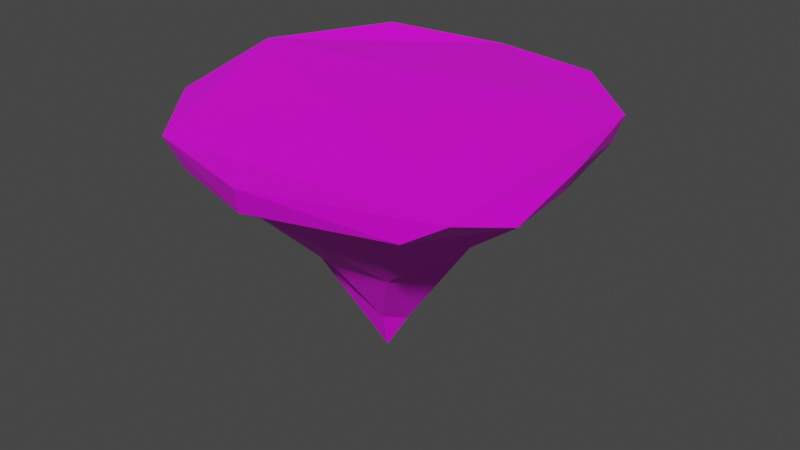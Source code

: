 # Source: floatingisland1.blend  (saved by Blender 2.90.8; exported with 4.5.12 LTS)
import bpy
from mathutils import Matrix  # noqa: F401  (used for matrix-valued properties, if any)

bpy.ops.wm.read_factory_settings(use_empty=True)
scene = bpy.context.scene
scene.name = 'Scene'

# ---- collections
col_collection = bpy.data.collections.new('Collection'); scene.collection.children.link(col_collection)

# ---- images (referenced by path relative to the original .blend; pixels are not part of the script)
import os
ASSET_DIR = os.environ.get("B2B_ASSET_DIR", "")  # directory of the original .blend (textures are referenced by path, not embedded)
HERE = os.path.dirname(os.path.abspath(__file__))  # packed textures are extracted next to this script under _unpacked/

def load_image(name, relpath, width, height, colorspace="sRGB"):
    """Load a texture the original file referenced (path relative to the .blend, or extracted next to this script)."""
    p = next((c for c in (os.path.join(HERE, relpath), os.path.join(ASSET_DIR, relpath)) if relpath and os.path.exists(c)), "")
    if p:
        img = bpy.data.images.load(p, check_existing=True)
        img.name = name
    else:  # same state as the original file: an image datablock whose file is absent (Cycles renders it pink)
        img = bpy.data.images.new(name, width, height)
        img.source = "FILE"
        img.filepath = "//" + (relpath or name)
    img.colorspace_settings.name = colorspace
    return img
img_img_gradient_jpg = load_image('img_gradient.jpg', 'img_gradient.jpg', 1024, 1024, 'sRGB')

# ---- materials (node trees are filled in below, after node groups)
mat_material_001 = bpy.data.materials.new('Material.001')
mat_material_001.use_transparent_shadow = False

# ---- material node trees
mat_material_001.use_nodes = True; mat_material_001.node_tree.nodes.clear()
_N = mat_material_001.node_tree.nodes; _L = mat_material_001.node_tree.links
n0 = _N.new('ShaderNodeBsdfPrincipled'); n0.name = 'Principled BSDF'; n0.location = (10, 300)
n0.distribution = 'GGX'
n0.subsurface_method = 'BURLEY'
n0.inputs[3].default_value = 1.45
n0.inputs[27].default_value = (0.0, 0.0, 0.0, 1.0)
n0.inputs[28].default_value = 1.0
n1 = _N.new('ShaderNodeOutputMaterial'); n1.name = 'Material Output'; n1.location = (300, 300)
n2 = _N.new('ShaderNodeTexImage'); n2.name = 'Image Texture'; n2.location = (-280, 275)
n2.image = img_img_gradient_jpg
_L.new(n0.outputs[0], n1.inputs[0])
_L.new(n2.outputs[0], n0.inputs[0])
n1.is_active_output = True

# ---- world
world_world = bpy.data.worlds.new('World'); scene.world = world_world
world_world.use_nodes = True; world_world.node_tree.nodes.clear()
_N = world_world.node_tree.nodes; _L = world_world.node_tree.links
n0 = _N.new('ShaderNodeOutputWorld'); n0.name = 'World Output'; n0.location = (300, 300)
n1 = _N.new('ShaderNodeBackground'); n1.name = 'Background'; n1.location = (10, 300)
n1.inputs[0].default_value = (0.05088, 0.05088, 0.05088, 1.0)
_L.new(n1.outputs[0], n0.inputs[0])
n0.is_active_output = True
world_world.color = (0.05088, 0.05088, 0.05088)
world_world.use_sun_shadow = False
world_world.sun_shadow_jitter_overblur = 0.0

# ---- meshes
me_cylinder = bpy.data.meshes.new('Cylinder')
me_cylinder.from_pydata([(-0.3862, 2.545, 2.795), (0.5318, 0.3029, 0.11), (0.2517, -0.6556, 0.515), (-0.09373, 0.02139, -1.048), (1.15, 2.339, 2.895), (2.76, 0.9576, 3.506), (1.66, -2.04, 2.978), (-0.3942, -2.323, 2.99), (-2.003, -1.621, 2.864), (-2.72, -0.06822, 2.748), (-1.943, 1.676, 2.793), (1.552, 5.309, 5.902), (4.7, 3.088, 5.623), (3.183, -4.573, 6.019), (0.05368, -5.572, 6.019), (-3.042, -5.706, 6.708), (-4.323, -3.516, 6.019), (-3.415, 3.911, 5.271), (-0.9012, 7.261, 6.706), (3.049, 6.031, 7.103), (6.051, 3.356, 7.103), (6.779, -0.5204, 7.069), (6.999, -3.07, 7.038), (5.101, -5.573, 6.914), (0.4206, -6.777, 6.784), (-5.128, -4.123, 6.657), (-6.025, -0.7346, 6.824), (-6.41, 1.371, 7.219), (-4.499, 5.586, 7.283), (-1.045, 7.71, 7.668), (3.506, 6.204, 8.032), (6.331, 3.478, 8.032), (7.298, -0.5238, 8.033), (6.5, -5.335, 7.789), (0.7006, -7.139, 7.742), (-3.791, -5.846, 7.63), (-6.442, -2.699, 7.629), (-6.834, 1.467, 8.213), (-4.731, 5.785, 8.213)], [], [(3, 0, 1), (3, 1, 2), (1, 4, 5), (1, 6, 2), (0, 4, 1), (2, 8, 3), (3, 9, 10), (15, 25, 16), (0, 11, 4), (22, 23, 13), (11, 18, 19), (17, 27, 28), (37, 38, 28, 27), (15, 35, 25), (22, 33, 23), (18, 0, 10, 17), (2, 6, 7), (3, 8, 9), (0, 3, 10), (2, 7, 8), (1, 5, 6), (7, 14, 15), (5, 12, 21), (16, 8, 7, 15), (22, 6, 5, 21), (0, 18, 11), (26, 9, 8, 16), (17, 10, 9, 26), (6, 22, 13), (14, 7, 6, 13), (30, 31, 20, 19), (24, 14, 13, 23), (12, 5, 4, 11), (16, 25, 26), (17, 26, 27), (20, 12, 11, 19), (14, 24, 15), (12, 20, 21), (18, 17, 28), (30, 29, 38, 37, 36, 35, 34, 33, 32, 31), (35, 15, 24, 34), (32, 21, 20, 31), (29, 18, 28, 38), (32, 33, 22, 21), (25, 35, 36), (29, 30, 19, 18), (26, 25, 36), (37, 27, 26, 36), (34, 24, 23, 33)])
_uv = me_cylinder.uv_layers.new(name='UVMap')
_uv.uv.foreach_set('vector', [0.1836, 0.6964, 0.1726, 0.7667, 0.1772, 0.7125, 0.1836, 0.6964, 0.1772, 0.7125, 0.1682, 0.7071, 0.1772, 0.7125, 0.1705, 0.7657, 0.1573, 0.7582, 0.1772, 0.7125, 0.1418, 0.7206, 0.1682, 0.7071, 0.1726, 0.7667, 0.1705, 0.7657, 0.1772, 0.7125, 0.1682, 0.7071, 0.1453, 0.7237, 0.1836, 0.6964, 0.1836, 0.6964, 0.1561, 0.7387, 0.167, 0.7576, 0.09182, 0.7246, 0.1023, 0.7407, 0.1108, 0.7398, 0.1726, 0.7667, 0.1683, 0.8312, 0.1705, 0.7657, 0.1064, 0.7561, 0.09121, 0.7283, 0.104, 0.7287, 0.1683, 0.8312, 0.1751, 0.8609, 0.1644, 0.8525, 0.1638, 0.8093, 0.1336, 0.8048, 0.1602, 0.8499, 0.6789, 0.3933, 0.7148, 0.4406, 0.7207, 0.4257, 0.6862, 0.3786, 0.6315, 0.2941, 0.6229, 0.3053, 0.6451, 0.3108, 0.6508, 0.3275, 0.6258, 0.313, 0.631, 0.2984, 0.1751, 0.8609, 0.1726, 0.7667, 0.167, 0.7576, 0.1638, 0.8093, 0.1682, 0.7071, 0.1418, 0.7206, 0.1399, 0.7178, 0.1836, 0.6964, 0.1453, 0.7237, 0.1561, 0.7387, 0.1726, 0.7667, 0.1836, 0.6964, 0.167, 0.7576, 0.1682, 0.7071, 0.1399, 0.7178, 0.1453, 0.7237, 0.1772, 0.7125, 0.1573, 0.7582, 0.1418, 0.7206, 0.1399, 0.7178, 0.09757, 0.7182, 0.09182, 0.7246, 0.1573, 0.7582, 0.156, 0.8047, 0.1226, 0.7832, 0.1108, 0.7398, 0.1453, 0.7237, 0.1399, 0.7178, 0.09182, 0.7246, 0.1064, 0.7561, 0.1418, 0.7206, 0.1573, 0.7582, 0.1226, 0.7832, 0.1726, 0.7667, 0.1751, 0.8609, 0.1683, 0.8312, 0.1229, 0.7782, 0.1561, 0.7387, 0.1453, 0.7237, 0.1108, 0.7398, 0.1638, 0.8093, 0.167, 0.7576, 0.1561, 0.7387, 0.1229, 0.7782, 0.1418, 0.7206, 0.1064, 0.7561, 0.104, 0.7287, 0.09757, 0.7182, 0.1399, 0.7178, 0.1418, 0.7206, 0.104, 0.7287, 0.7198, 0.4427, 0.6971, 0.4129, 0.7036, 0.3988, 0.7259, 0.4281, 0.08441, 0.7142, 0.09757, 0.7182, 0.104, 0.7287, 0.09121, 0.7283, 0.156, 0.8047, 0.1573, 0.7582, 0.1705, 0.7657, 0.1683, 0.8312, 0.1108, 0.7398, 0.1023, 0.7407, 0.1229, 0.7782, 0.1638, 0.8093, 0.1229, 0.7782, 0.1336, 0.8048, 0.1472, 0.8244, 0.156, 0.8047, 0.1683, 0.8312, 0.1644, 0.8525, 0.09757, 0.7182, 0.08441, 0.7142, 0.09182, 0.7246, 0.156, 0.8047, 0.1472, 0.8244, 0.1226, 0.7832, 0.1751, 0.8609, 0.1638, 0.8093, 0.1602, 0.8499, 0.7198, 0.4427, 0.7353, 0.4542, 0.7148, 0.4406, 0.6789, 0.3933, 0.649, 0.3397, 0.6229, 0.3053, 0.6112, 0.2926, 0.6258, 0.313, 0.6639, 0.3691, 0.6971, 0.4129, 0.6229, 0.3053, 0.6315, 0.2941, 0.622, 0.2834, 0.6112, 0.2926, 0.6639, 0.3691, 0.6717, 0.3559, 0.7036, 0.3988, 0.6971, 0.4129, 0.7353, 0.4542, 0.7393, 0.4361, 0.7207, 0.4257, 0.7148, 0.4406, 0.6639, 0.3691, 0.6258, 0.313, 0.6508, 0.3275, 0.6717, 0.3559, 0.6451, 0.3108, 0.6229, 0.3053, 0.649, 0.3397, 0.7353, 0.4542, 0.7198, 0.4427, 0.7259, 0.4281, 0.7393, 0.4361, 0.6719, 0.3502, 0.6451, 0.3108, 0.649, 0.3397, 0.6789, 0.3933, 0.6862, 0.3786, 0.6719, 0.3502, 0.649, 0.3397, 0.6112, 0.2926, 0.622, 0.2834, 0.631, 0.2984, 0.6258, 0.313])
me_cylinder.materials.append(mat_material_001)
me_cylinder.use_remesh_fix_poles = True
me_cylinder.use_remesh_preserve_attributes = False
me_cylinder.use_mirror_vertex_groups = False
me_cylinder.update()

# ---- objects
ob_cylinder = bpy.data.objects.new('Cylinder', me_cylinder)

# ---- transforms, parenting, visibility, modifiers, constraints
ob_cylinder.location = (0.0, 0.0, 0.0)
ob_cylinder.lineart.crease_threshold = 0.0

# ---- collection membership
col_collection.objects.link(ob_cylinder)

# ---- scene / render settings (as saved in the file)
scene.frame_start = 1; scene.frame_end = 250; scene.frame_set(1)
scene.render.engine = 'BLENDER_EEVEE_NEXT'
scene.cycles.use_denoising = False
scene.cycles.samples = 128
scene.cycles.sampling_pattern = 'TABULATED_SOBOL'
scene.cycles.use_adaptive_sampling = False
scene.cycles.use_light_tree = False
scene.view_settings.view_transform = 'Filmic'
bpy.context.view_layer.update()

# ---- added for rendering (the .blend has no active camera and no usable light): camera, sun
cam_auto = bpy.data.cameras.new('AutoCamera')
cam_auto.lens = 50.0
cam_auto.sensor_width = 36.0
cam_auto.clip_end = 1000.0
ob_auto_camera = bpy.data.objects.new('AutoCamera', cam_auto)
scene.collection.objects.link(ob_auto_camera)
ob_auto_camera.location = (21.0438, -24.6888, 20.2317)
ob_auto_camera.rotation_euler = (1.09748, -7.21219e-08, 0.694738)
scene.camera = ob_auto_camera
light_auto_sun = bpy.data.lights.new('AutoSun', 'SUN')
light_auto_sun.energy = 3.0
light_auto_sun.angle = 0.0523599
ob_auto_sun = bpy.data.objects.new('AutoSun', light_auto_sun)
scene.collection.objects.link(ob_auto_sun)
ob_auto_sun.rotation_euler = (0.872665, 0.174533, 0.523599)
bpy.context.view_layer.update()
